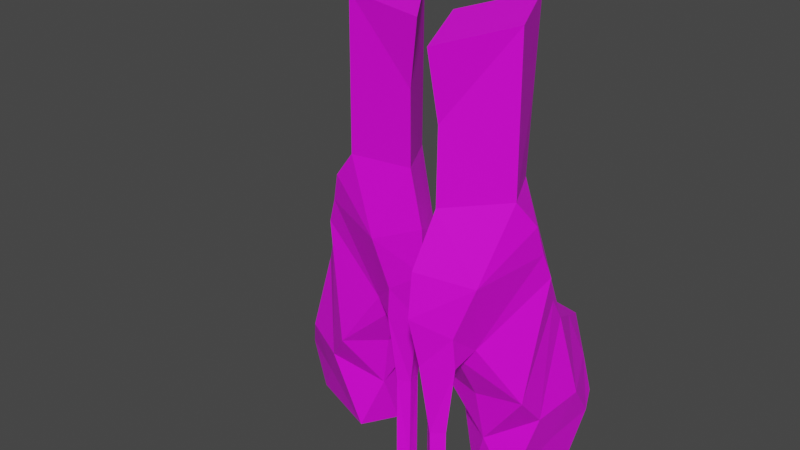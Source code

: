 # Source: boot.blend  (saved by Blender 3.6.11; exported with 4.5.12 LTS)
import bpy
from mathutils import Matrix  # noqa: F401  (used for matrix-valued properties, if any)

bpy.ops.wm.read_factory_settings(use_empty=True)
scene = bpy.context.scene
scene.name = 'Scene'

# ---- collections
col_collection = bpy.data.collections.new('Collection'); scene.collection.children.link(col_collection)

# ---- images (referenced by path relative to the original .blend; pixels are not part of the script)
import os
ASSET_DIR = os.environ.get("B2B_ASSET_DIR", "")  # directory of the original .blend (textures are referenced by path, not embedded)
HERE = os.path.dirname(os.path.abspath(__file__))  # packed textures are extracted next to this script under _unpacked/

def load_image(name, relpath, width, height, colorspace="sRGB"):
    """Load a texture the original file referenced (path relative to the .blend, or extracted next to this script)."""
    p = next((c for c in (os.path.join(HERE, relpath), os.path.join(ASSET_DIR, relpath)) if relpath and os.path.exists(c)), "")
    if p:
        img = bpy.data.images.load(p, check_existing=True)
        img.name = name
    else:  # same state as the original file: an image datablock whose file is absent (Cycles renders it pink)
        img = bpy.data.images.new(name, width, height)
        img.source = "FILE"
        img.filepath = "//" + (relpath or name)
    img.colorspace_settings.name = colorspace
    return img
img_boot_texture_png = load_image('boot_texture.png', 'boot_texture.png', 1024, 1024, 'sRGB')

# ---- materials (node trees are filled in below, after node groups)
mat_material = bpy.data.materials.new('Material')
mat_material.alpha_threshold = 0.0
mat_material.use_transparent_shadow = False
mat_material.roughness = 0.5
mat_material.line_color = (0.0, 0.0, 0.0, 1.0)

# ---- material node trees
mat_material.use_nodes = True; mat_material.node_tree.nodes.clear()
_N = mat_material.node_tree.nodes; _L = mat_material.node_tree.links
n0 = _N.new('ShaderNodeOutputMaterial'); n0.name = 'Material Output'; n0.location = (300, 300)
n1 = _N.new('ShaderNodeBsdfPrincipled'); n1.name = 'Principled BSDF'; n1.location = (10, 300)
n1.distribution = 'GGX'
n1.subsurface_method = 'RANDOM_WALK_SKIN'
n1.inputs[3].default_value = 1.45
n1.inputs[27].default_value = (0.0, 0.0, 0.0, 1.0)
n1.inputs[28].default_value = 1.0
n2 = _N.new('ShaderNodeTexImage'); n2.name = 'Image Texture'; n2.location = (-280, 280)
n2.image = img_boot_texture_png
n2.interpolation = 'Closest'
_L.new(n1.outputs[0], n0.inputs[0])
_L.new(n2.outputs[0], n1.inputs[0])
n0.is_active_output = True

# ---- world
world_world = bpy.data.worlds.new('World'); scene.world = world_world
world_world.use_nodes = True; world_world.node_tree.nodes.clear()
_N = world_world.node_tree.nodes; _L = world_world.node_tree.links
n0 = _N.new('ShaderNodeOutputWorld'); n0.name = 'World Output'; n0.location = (300, 300)
n1 = _N.new('ShaderNodeBackground'); n1.name = 'Background'; n1.location = (10, 300)
n1.inputs[0].default_value = (0.05088, 0.05088, 0.05088, 1.0)
_L.new(n1.outputs[0], n0.inputs[0])
n0.is_active_output = True
world_world.color = (0.05088, 0.05088, 0.05088)
world_world.use_sun_shadow = False
world_world.sun_shadow_jitter_overblur = 0.0

# ---- meshes
me_plane = bpy.data.meshes.new('Plane')
me_plane.from_pydata([(0.0, -0.01708, 0.005718), (0.0, 0.3226, -0.007964), (0.0, 0.5598, 0.3819), (0.0, 0.4914, 0.06044), (0.0, -0.1402, 0.4846), (0.1663, -0.003551, 1.063), (0.0, -0.2725, 0.7126), (0.0, -0.5324, 0.9885), (0.0, -0.4731, 0.7764), (0.0, -0.3318, 0.4572), (0.0, -0.4093, 0.4618), (0.0, -0.3363, 0.07869), (0.0, -0.4002, 0.07869), (0.0, 0.1152, 1.267), (0.1368, 0.193, 0.7052), (0.0, 0.5461, 0.5051), (0.0, 0.1517, 1.919), (0.0, -0.3956, 1.335), (0.0, -0.5142, 1.157), (0.0, -0.4503, 1.878), (0.0, -0.391, 1.616), (0.1799, 0.02396, 0.3546), (0.09775, 0.464, 0.3865), (0.06838, 0.3695, 0.6051), (0.1784, -0.1037, 0.4959), (0.07374, -0.2542, 0.7604), (0.1705, 0.0497, 0.9491), (0.0, -0.3682, 0.07869), (0.04129, -0.3705, 0.4595), (0.04129, -0.3682, 0.07869), (0.1675, -0.05524, 1.189), (0.07638, -0.3728, 0.7445), (0.1434, 0.12, 0.8139), (0.07813, -0.3933, 0.8745), (0.1187, -0.3249, 1.048), (0.08227, -0.01708, 0.005718), (0.1418, 0.3226, -0.007964), (0.08374, 0.4914, 0.06044), (0.0, -0.1493, 1.898), (0.1339, -0.1493, 1.898), (0.1338, -0.1402, 1.301), (0.0, 0.1334, 1.593), (0.0, -0.07865, 0.2451), (0.0, 0.3311, 0.6746), (0.1686, 0.3933, 0.1893), (0.2005, 0.244, 0.3705), (0.1532, 0.1733, 0.1733), (0.07752, 0.5088, 0.264), (0.132, 0.4777, 0.2235), (-0.1663, -0.003551, 1.063), (-0.1368, 0.193, 0.7052), (-0.1799, 0.02396, 0.3546), (-0.09775, 0.464, 0.3865), (-0.06838, 0.3695, 0.6051), (-0.1784, -0.1037, 0.4959), (-0.07374, -0.2542, 0.7604), (-0.1705, 0.0497, 0.9491), (-0.04129, -0.3705, 0.4595), (-0.04129, -0.3682, 0.07869), (-0.1675, -0.05524, 1.189), (-0.07638, -0.3728, 0.7445), (-0.1434, 0.12, 0.8139), (-0.07813, -0.3933, 0.8745), (-0.1187, -0.3249, 1.048), (-0.08227, -0.01708, 0.005718), (-0.1418, 0.3226, -0.007964), (-0.08374, 0.4914, 0.06044), (-0.1339, -0.1493, 1.898), (-0.1338, -0.1402, 1.301), (-0.1686, 0.3933, 0.1893), (-0.2005, 0.244, 0.3705), (-0.1532, 0.1733, 0.1733), (-0.07752, 0.5088, 0.264), (-0.132, 0.4777, 0.2235)], [(9, 10), (38, 39), (38, 67)], [(13, 30, 5), (30, 34, 5), (5, 34, 25), (13, 32, 14), (14, 21, 45), (23, 22, 15), (14, 45, 23), (27, 29, 12), (11, 29, 27), (28, 10, 12), (9, 28, 29), (31, 8, 10), (6, 31, 28), (8, 31, 33), (7, 33, 34), (7, 34, 18), (18, 34, 17), (1, 36, 35), (45, 21, 46), (45, 22, 23), (1, 3, 37), (19, 39, 16), (40, 20, 17), (40, 39, 20), (20, 39, 19), (16, 39, 41), (39, 40, 41), (41, 40, 13), (34, 40, 17), (40, 34, 30), (30, 13, 40), (42, 0, 35), (42, 21, 24), (6, 4, 24), (25, 34, 33), (31, 25, 33), (25, 31, 6), (24, 21, 32), (26, 32, 13), (13, 5, 26), (25, 24, 26), (32, 21, 14), (13, 14, 43), (15, 43, 14, 23), (15, 22, 2), (28, 12, 29), (9, 29, 11), (31, 10, 28), (6, 28, 9), (8, 33, 7), (1, 35, 0), (35, 36, 46), (1, 37, 36), (42, 35, 21), (42, 24, 4), (6, 24, 25), (24, 32, 26), (25, 26, 5), (22, 45, 44), (46, 44, 45), (36, 44, 46), (44, 37, 48), (36, 37, 44), (22, 47, 2), (22, 48, 47), (48, 37, 3), (2, 47, 3), (35, 46, 21), (44, 48, 22), (48, 3, 47), (13, 49, 59), (59, 49, 63), (49, 55, 63), (13, 50, 61), (50, 70, 51), (53, 15, 52), (50, 53, 70), (27, 12, 58), (11, 27, 58), (57, 12, 10), (9, 58, 57), (60, 10, 8), (6, 57, 60), (8, 62, 60), (7, 63, 62), (7, 18, 63), (18, 17, 63), (1, 64, 65), (70, 71, 51), (70, 53, 52), (1, 66, 3), (19, 16, 67), (68, 17, 20), (68, 20, 67), (20, 19, 67), (16, 41, 67), (67, 41, 68), (41, 13, 68), (63, 17, 68), (68, 59, 63), (59, 68, 13), (42, 64, 0), (42, 54, 51), (6, 54, 4), (55, 62, 63), (60, 62, 55), (55, 6, 60), (54, 61, 51), (56, 13, 61), (13, 56, 49), (55, 56, 54), (61, 50, 51), (13, 43, 50), (15, 53, 50, 43), (15, 2, 52), (57, 58, 12), (9, 11, 58), (60, 57, 10), (6, 9, 57), (8, 7, 62), (1, 0, 64), (64, 71, 65), (1, 65, 66), (42, 51, 64), (42, 4, 54), (6, 55, 54), (54, 56, 61), (55, 49, 56), (52, 69, 70), (71, 70, 69), (65, 71, 69), (69, 73, 66), (65, 69, 66), (52, 2, 72), (52, 72, 73), (73, 3, 66), (2, 3, 72), (64, 51, 71), (69, 52, 73), (73, 72, 3)])
_uv = me_plane.uv_layers.new(name='UVMap')
_uv.uv.foreach_set('vector', [0.5701, 0.6653, 0.4898, 0.6287, 0.5142, 0.5693, 0.4898, 0.6287, 0.3626, 0.5621, 0.5142, 0.5693, 0.5142, 0.5693, 0.3626, 0.5621, 0.3959, 0.4266, 0.5701, 0.6653, 0.5724, 0.4518, 0.6068, 0.4005, 0.6068, 0.4005, 0.5271, 0.2352, 0.6309, 0.2427, 0.6901, 0.3533, 0.7347, 0.2502, 0.7734, 0.3062, 0.6068, 0.4005, 0.6309, 0.2427, 0.6901, 0.3533, 0.3422, 0.1051, 0.3422, 0.1051, 0.3271, 0.1051, 0.3572, 0.1051, 0.3422, 0.1051, 0.3422, 0.1051, 0.3411, 0.2847, 0.3228, 0.2857, 0.3271, 0.1051, 0.3594, 0.2836, 0.3411, 0.2847, 0.3422, 0.1051, 0.34, 0.4191, 0.2927, 0.4341, 0.3228, 0.2857, 0.3873, 0.404, 0.34, 0.4191, 0.3411, 0.2847, 0.2927, 0.4341, 0.34, 0.4191, 0.3303, 0.4804, 0.2648, 0.5341, 0.3303, 0.4804, 0.3626, 0.5621, 0.2648, 0.5341, 0.3626, 0.5621, 0.2734, 0.6137, 0.2734, 0.6137, 0.3626, 0.5621, 0.3293, 0.6976, 0.668, 0.06422, 0.668, 0.06422, 0.5078, 0.07068, 0.6309, 0.2427, 0.5271, 0.2352, 0.5976, 0.1497, 0.6309, 0.2427, 0.7347, 0.2502, 0.6901, 0.3533, 0.668, 0.06422, 0.7476, 0.09648, 0.7476, 0.09648, 0.7988, 0.7709, 0.876, 0.7762, 0.9533, 0.7814, 0.4497, 0.6815, 0.3314, 0.8298, 0.3293, 0.6976, 0.4497, 0.6815, 0.4454, 0.9632, 0.3314, 0.8298, 0.3314, 0.8298, 0.4454, 0.9632, 0.3035, 0.9535, 0.5874, 0.9729, 0.4454, 0.9632, 0.5787, 0.8191, 0.4454, 0.9632, 0.4497, 0.6815, 0.5787, 0.8191, 0.5787, 0.8191, 0.4497, 0.6815, 0.5701, 0.6653, 0.3626, 0.5621, 0.4497, 0.6815, 0.3293, 0.6976, 0.4497, 0.6815, 0.3626, 0.5621, 0.4898, 0.6287, 0.4898, 0.6287, 0.5701, 0.6653, 0.4497, 0.6815, 0.4787, 0.1836, 0.5078, 0.07068, 0.5078, 0.07068, 0.4787, 0.1836, 0.5271, 0.2352, 0.4669, 0.3019, 0.3873, 0.404, 0.4497, 0.2965, 0.4669, 0.3019, 0.3959, 0.4266, 0.3626, 0.5621, 0.3303, 0.4804, 0.34, 0.4191, 0.3959, 0.4266, 0.3303, 0.4804, 0.3959, 0.4266, 0.34, 0.4191, 0.3873, 0.404, 0.4669, 0.3019, 0.5271, 0.2352, 0.5724, 0.4518, 0.5393, 0.5156, 0.5724, 0.4518, 0.5701, 0.6653, 0.5701, 0.6653, 0.5142, 0.5693, 0.5393, 0.5156, 0.3959, 0.4266, 0.4669, 0.3019, 0.5393, 0.5156, 0.5724, 0.4518, 0.5271, 0.2352, 0.6068, 0.4005, 0.5701, 0.6653, 0.6068, 0.4005, 0.672, 0.3861, 0.7734, 0.3062, 0.672, 0.3861, 0.6068, 0.4005, 0.6901, 0.3533, 0.7734, 0.3062, 0.7347, 0.2502, 0.7798, 0.2481, 0.3411, 0.2847, 0.3271, 0.1051, 0.3422, 0.1051, 0.3594, 0.2836, 0.3422, 0.1051, 0.3572, 0.1051, 0.34, 0.4191, 0.3228, 0.2857, 0.3411, 0.2847, 0.3873, 0.404, 0.3411, 0.2847, 0.3594, 0.2836, 0.2927, 0.4341, 0.3303, 0.4804, 0.2648, 0.5341, 0.668, 0.06422, 0.5078, 0.07068, 0.5078, 0.07068, 0.5078, 0.07068, 0.668, 0.06422, 0.5976, 0.1497, 0.668, 0.06422, 0.7476, 0.09648, 0.668, 0.06422, 0.4787, 0.1836, 0.5078, 0.07068, 0.5271, 0.2352, 0.4787, 0.1836, 0.4669, 0.3019, 0.4497, 0.2965, 0.3873, 0.404, 0.4669, 0.3019, 0.3959, 0.4266, 0.4669, 0.3019, 0.5724, 0.4518, 0.5393, 0.5156, 0.3959, 0.4266, 0.5393, 0.5156, 0.5142, 0.5693, 0.7347, 0.2502, 0.6309, 0.2427, 0.7013, 0.1572, 0.5976, 0.1497, 0.7013, 0.1572, 0.6309, 0.2427, 0.668, 0.06422, 0.7013, 0.1572, 0.5976, 0.1497, 0.7013, 0.1572, 0.7476, 0.09648, 0.7411, 0.1734, 0.668, 0.06422, 0.7476, 0.09648, 0.7013, 0.1572, 0.7347, 0.2502, 0.7558, 0.1925, 0.7798, 0.2481, 0.7347, 0.2502, 0.7411, 0.1734, 0.7558, 0.1925, 0.7411, 0.1734, 0.7476, 0.09648, 0.7476, 0.09648, 0.7798, 0.2481, 0.7558, 0.1925, 0.7476, 0.09648, 0.5078, 0.07068, 0.5976, 0.1497, 0.5271, 0.2352, 0.7013, 0.1572, 0.7411, 0.1734, 0.7347, 0.2502, 0.7411, 0.1734, 0.7476, 0.09648, 0.7558, 0.1925, 0.5701, 0.6653, 0.5142, 0.5693, 0.4898, 0.6287, 0.4898, 0.6287, 0.5142, 0.5693, 0.3626, 0.5621, 0.5142, 0.5693, 0.3959, 0.4266, 0.3626, 0.5621, 0.5701, 0.6653, 0.6068, 0.4005, 0.5724, 0.4518, 0.6068, 0.4005, 0.6309, 0.2427, 0.5271, 0.2352, 0.6901, 0.3533, 0.7734, 0.3062, 0.7347, 0.2502, 0.6068, 0.4005, 0.6901, 0.3533, 0.6309, 0.2427, 0.3422, 0.1051, 0.3271, 0.1051, 0.3422, 0.1051, 0.3572, 0.1051, 0.3422, 0.1051, 0.3422, 0.1051, 0.3411, 0.2847, 0.3271, 0.1051, 0.3228, 0.2857, 0.3594, 0.2836, 0.3422, 0.1051, 0.3411, 0.2847, 0.34, 0.4191, 0.3228, 0.2857, 0.2927, 0.4341, 0.3873, 0.404, 0.3411, 0.2847, 0.34, 0.4191, 0.2927, 0.4341, 0.3303, 0.4804, 0.34, 0.4191, 0.2648, 0.5341, 0.3626, 0.5621, 0.3303, 0.4804, 0.2648, 0.5341, 0.2734, 0.6137, 0.3626, 0.5621, 0.2734, 0.6137, 0.3293, 0.6976, 0.3626, 0.5621, 0.668, 0.06422, 0.5078, 0.07068, 0.668, 0.06422, 0.6309, 0.2427, 0.5976, 0.1497, 0.5271, 0.2352, 0.6309, 0.2427, 0.6901, 0.3533, 0.7347, 0.2502, 0.668, 0.06422, 0.7476, 0.09648, 0.7476, 0.09648, 0.7988, 0.7709, 0.9533, 0.7814, 0.876, 0.7762, 0.4497, 0.6815, 0.3293, 0.6976, 0.3314, 0.8298, 0.4497, 0.6815, 0.3314, 0.8298, 0.4454, 0.9632, 0.3314, 0.8298, 0.3035, 0.9535, 0.4454, 0.9632, 0.5874, 0.9729, 0.5787, 0.8191, 0.4454, 0.9632, 0.4454, 0.9632, 0.5787, 0.8191, 0.4497, 0.6815, 0.5787, 0.8191, 0.5701, 0.6653, 0.4497, 0.6815, 0.3626, 0.5621, 0.3293, 0.6976, 0.4497, 0.6815, 0.4497, 0.6815, 0.4898, 0.6287, 0.3626, 0.5621, 0.4898, 0.6287, 0.4497, 0.6815, 0.5701, 0.6653, 0.4787, 0.1836, 0.5078, 0.07068, 0.5078, 0.07068, 0.4787, 0.1836, 0.4669, 0.3019, 0.5271, 0.2352, 0.3873, 0.404, 0.4669, 0.3019, 0.4497, 0.2965, 0.3959, 0.4266, 0.3303, 0.4804, 0.3626, 0.5621, 0.34, 0.4191, 0.3303, 0.4804, 0.3959, 0.4266, 0.3959, 0.4266, 0.3873, 0.404, 0.34, 0.4191, 0.4669, 0.3019, 0.5724, 0.4518, 0.5271, 0.2352, 0.5393, 0.5156, 0.5701, 0.6653, 0.5724, 0.4518, 0.5701, 0.6653, 0.5393, 0.5156, 0.5142, 0.5693, 0.3959, 0.4266, 0.5393, 0.5156, 0.4669, 0.3019, 0.5724, 0.4518, 0.6068, 0.4005, 0.5271, 0.2352, 0.5701, 0.6653, 0.672, 0.3861, 0.6068, 0.4005, 0.7734, 0.3062, 0.6901, 0.3533, 0.6068, 0.4005, 0.672, 0.3861, 0.7734, 0.3062, 0.7798, 0.2481, 0.7347, 0.2502, 0.3411, 0.2847, 0.3422, 0.1051, 0.3271, 0.1051, 0.3594, 0.2836, 0.3572, 0.1051, 0.3422, 0.1051, 0.34, 0.4191, 0.3411, 0.2847, 0.3228, 0.2857, 0.3873, 0.404, 0.3594, 0.2836, 0.3411, 0.2847, 0.2927, 0.4341, 0.2648, 0.5341, 0.3303, 0.4804, 0.668, 0.06422, 0.5078, 0.07068, 0.5078, 0.07068, 0.5078, 0.07068, 0.5976, 0.1497, 0.668, 0.06422, 0.668, 0.06422, 0.668, 0.06422, 0.7476, 0.09648, 0.4787, 0.1836, 0.5271, 0.2352, 0.5078, 0.07068, 0.4787, 0.1836, 0.4497, 0.2965, 0.4669, 0.3019, 0.3873, 0.404, 0.3959, 0.4266, 0.4669, 0.3019, 0.4669, 0.3019, 0.5393, 0.5156, 0.5724, 0.4518, 0.3959, 0.4266, 0.5142, 0.5693, 0.5393, 0.5156, 0.7347, 0.2502, 0.7013, 0.1572, 0.6309, 0.2427, 0.5976, 0.1497, 0.6309, 0.2427, 0.7013, 0.1572, 0.668, 0.06422, 0.5976, 0.1497, 0.7013, 0.1572, 0.7013, 0.1572, 0.7411, 0.1734, 0.7476, 0.09648, 0.668, 0.06422, 0.7013, 0.1572, 0.7476, 0.09648, 0.7347, 0.2502, 0.7798, 0.2481, 0.7558, 0.1925, 0.7347, 0.2502, 0.7558, 0.1925, 0.7411, 0.1734, 0.7411, 0.1734, 0.7476, 0.09648, 0.7476, 0.09648, 0.7798, 0.2481, 0.7476, 0.09648, 0.7558, 0.1925, 0.5078, 0.07068, 0.5271, 0.2352, 0.5976, 0.1497, 0.7013, 0.1572, 0.7347, 0.2502, 0.7411, 0.1734, 0.7411, 0.1734, 0.7558, 0.1925, 0.7476, 0.09648])
me_plane.materials.append(mat_material)
me_plane.update()
me_plane_002 = bpy.data.meshes.new('Plane.002')
me_plane_002.from_pydata([(0.0, -0.01708, 0.005718), (0.0, 0.3226, -0.007964), (0.0, 0.5598, 0.3819), (0.0, 0.4914, 0.06044), (0.0, -0.1402, 0.4846), (0.1663, -0.003551, 1.063), (0.0, -0.2725, 0.7126), (0.0, -0.5324, 0.9885), (0.0, -0.4731, 0.7764), (0.0, -0.3318, 0.4572), (0.0, -0.4093, 0.4618), (0.0, -0.3363, 0.07869), (0.0, -0.4002, 0.07869), (0.0, 0.1152, 1.267), (0.1368, 0.193, 0.7052), (0.0, 0.5461, 0.5051), (0.0, 0.1517, 1.919), (0.0, -0.3956, 1.335), (0.0, -0.5142, 1.157), (0.0, -0.4503, 1.878), (0.0, -0.391, 1.616), (0.1799, 0.02396, 0.3546), (0.09775, 0.464, 0.3865), (0.06838, 0.3695, 0.6051), (0.1784, -0.1037, 0.4959), (0.07374, -0.2542, 0.7604), (0.1705, 0.0497, 0.9491), (0.0, -0.3682, 0.07869), (0.04129, -0.3705, 0.4595), (0.04129, -0.3682, 0.07869), (0.1675, -0.05524, 1.189), (0.07638, -0.3728, 0.7445), (0.1434, 0.12, 0.8139), (0.07813, -0.3933, 0.8745), (0.1187, -0.3249, 1.048), (0.08227, -0.01708, 0.005718), (0.1418, 0.3226, -0.007964), (0.08374, 0.4914, 0.06044), (0.0, -0.1493, 1.898), (0.1339, -0.1493, 1.898), (0.1338, -0.1402, 1.301), (0.0, 0.1334, 1.593), (0.0, -0.07865, 0.2451), (0.0, 0.3311, 0.6746), (0.1686, 0.3933, 0.1893), (0.2005, 0.244, 0.3705), (0.1532, 0.1733, 0.1733), (0.07752, 0.5088, 0.264), (0.132, 0.4777, 0.2235), (-0.1663, -0.003551, 1.063), (-0.1368, 0.193, 0.7052), (-0.1799, 0.02396, 0.3546), (-0.09775, 0.464, 0.3865), (-0.06838, 0.3695, 0.6051), (-0.1784, -0.1037, 0.4959), (-0.07374, -0.2542, 0.7604), (-0.1705, 0.0497, 0.9491), (-0.04129, -0.3705, 0.4595), (-0.04129, -0.3682, 0.07869), (-0.1675, -0.05524, 1.189), (-0.07638, -0.3728, 0.7445), (-0.1434, 0.12, 0.8139), (-0.07813, -0.3933, 0.8745), (-0.1187, -0.3249, 1.048), (-0.08227, -0.01708, 0.005718), (-0.1418, 0.3226, -0.007964), (-0.08374, 0.4914, 0.06044), (-0.1339, -0.1493, 1.898), (-0.1338, -0.1402, 1.301), (-0.1686, 0.3933, 0.1893), (-0.2005, 0.244, 0.3705), (-0.1532, 0.1733, 0.1733), (-0.07752, 0.5088, 0.264), (-0.132, 0.4777, 0.2235)], [(9, 10), (38, 39), (38, 67)], [(13, 30, 5), (30, 34, 5), (5, 34, 25), (13, 32, 14), (14, 21, 45), (23, 22, 15), (14, 45, 23), (27, 29, 12), (11, 29, 27), (28, 10, 12), (9, 28, 29), (31, 8, 10), (6, 31, 28), (8, 31, 33), (7, 33, 34), (7, 34, 18), (18, 34, 17), (1, 36, 35), (45, 21, 46), (45, 22, 23), (1, 3, 37), (19, 39, 16), (40, 20, 17), (40, 39, 20), (20, 39, 19), (16, 39, 41), (39, 40, 41), (41, 40, 13), (34, 40, 17), (40, 34, 30), (30, 13, 40), (42, 0, 35), (42, 21, 24), (6, 4, 24), (25, 34, 33), (31, 25, 33), (25, 31, 6), (24, 21, 32), (26, 32, 13), (13, 5, 26), (25, 24, 26), (32, 21, 14), (13, 14, 43), (15, 43, 14, 23), (15, 22, 2), (28, 12, 29), (9, 29, 11), (31, 10, 28), (6, 28, 9), (8, 33, 7), (1, 35, 0), (35, 36, 46), (1, 37, 36), (42, 35, 21), (42, 24, 4), (6, 24, 25), (24, 32, 26), (25, 26, 5), (22, 45, 44), (46, 44, 45), (36, 44, 46), (44, 37, 48), (36, 37, 44), (22, 47, 2), (22, 48, 47), (48, 37, 3), (2, 47, 3), (35, 46, 21), (44, 48, 22), (48, 3, 47), (13, 49, 59), (59, 49, 63), (49, 55, 63), (13, 50, 61), (50, 70, 51), (53, 15, 52), (50, 53, 70), (27, 12, 58), (11, 27, 58), (57, 12, 10), (9, 58, 57), (60, 10, 8), (6, 57, 60), (8, 62, 60), (7, 63, 62), (7, 18, 63), (18, 17, 63), (1, 64, 65), (70, 71, 51), (70, 53, 52), (1, 66, 3), (19, 16, 67), (68, 17, 20), (68, 20, 67), (20, 19, 67), (16, 41, 67), (67, 41, 68), (41, 13, 68), (63, 17, 68), (68, 59, 63), (59, 68, 13), (42, 64, 0), (42, 54, 51), (6, 54, 4), (55, 62, 63), (60, 62, 55), (55, 6, 60), (54, 61, 51), (56, 13, 61), (13, 56, 49), (55, 56, 54), (61, 50, 51), (13, 43, 50), (15, 53, 50, 43), (15, 2, 52), (57, 58, 12), (9, 11, 58), (60, 57, 10), (6, 9, 57), (8, 7, 62), (1, 0, 64), (64, 71, 65), (1, 65, 66), (42, 51, 64), (42, 4, 54), (6, 55, 54), (54, 56, 61), (55, 49, 56), (52, 69, 70), (71, 70, 69), (65, 71, 69), (69, 73, 66), (65, 69, 66), (52, 2, 72), (52, 72, 73), (73, 3, 66), (2, 3, 72), (64, 51, 71), (69, 52, 73), (73, 72, 3)])
_uv = me_plane_002.uv_layers.new(name='UVMap')
_uv.uv.foreach_set('vector', [0.5701, 0.6653, 0.4898, 0.6287, 0.5142, 0.5693, 0.4898, 0.6287, 0.3626, 0.5621, 0.5142, 0.5693, 0.5142, 0.5693, 0.3626, 0.5621, 0.3959, 0.4266, 0.5701, 0.6653, 0.5724, 0.4518, 0.6068, 0.4005, 0.6068, 0.4005, 0.5271, 0.2352, 0.6309, 0.2427, 0.6901, 0.3533, 0.7347, 0.2502, 0.7734, 0.3062, 0.6068, 0.4005, 0.6309, 0.2427, 0.6901, 0.3533, 0.3422, 0.1051, 0.3422, 0.1051, 0.3271, 0.1051, 0.3572, 0.1051, 0.3422, 0.1051, 0.3422, 0.1051, 0.3411, 0.2847, 0.3228, 0.2857, 0.3271, 0.1051, 0.3594, 0.2836, 0.3411, 0.2847, 0.3422, 0.1051, 0.34, 0.4191, 0.2927, 0.4341, 0.3228, 0.2857, 0.3873, 0.404, 0.34, 0.4191, 0.3411, 0.2847, 0.2927, 0.4341, 0.34, 0.4191, 0.3303, 0.4804, 0.2648, 0.5341, 0.3303, 0.4804, 0.3626, 0.5621, 0.2648, 0.5341, 0.3626, 0.5621, 0.2734, 0.6137, 0.2734, 0.6137, 0.3626, 0.5621, 0.3293, 0.6976, 0.668, 0.06422, 0.668, 0.06422, 0.5078, 0.07068, 0.6309, 0.2427, 0.5271, 0.2352, 0.5976, 0.1497, 0.6309, 0.2427, 0.7347, 0.2502, 0.6901, 0.3533, 0.668, 0.06422, 0.7476, 0.09648, 0.7476, 0.09648, 0.7988, 0.7709, 0.876, 0.7762, 0.9533, 0.7814, 0.4497, 0.6815, 0.3314, 0.8298, 0.3293, 0.6976, 0.4497, 0.6815, 0.4454, 0.9632, 0.3314, 0.8298, 0.3314, 0.8298, 0.4454, 0.9632, 0.3035, 0.9535, 0.5874, 0.9729, 0.4454, 0.9632, 0.5787, 0.8191, 0.4454, 0.9632, 0.4497, 0.6815, 0.5787, 0.8191, 0.5787, 0.8191, 0.4497, 0.6815, 0.5701, 0.6653, 0.3626, 0.5621, 0.4497, 0.6815, 0.3293, 0.6976, 0.4497, 0.6815, 0.3626, 0.5621, 0.4898, 0.6287, 0.4898, 0.6287, 0.5701, 0.6653, 0.4497, 0.6815, 0.4787, 0.1836, 0.5078, 0.07068, 0.5078, 0.07068, 0.4787, 0.1836, 0.5271, 0.2352, 0.4669, 0.3019, 0.3873, 0.404, 0.4497, 0.2965, 0.4669, 0.3019, 0.3959, 0.4266, 0.3626, 0.5621, 0.3303, 0.4804, 0.34, 0.4191, 0.3959, 0.4266, 0.3303, 0.4804, 0.3959, 0.4266, 0.34, 0.4191, 0.3873, 0.404, 0.4669, 0.3019, 0.5271, 0.2352, 0.5724, 0.4518, 0.5393, 0.5156, 0.5724, 0.4518, 0.5701, 0.6653, 0.5701, 0.6653, 0.5142, 0.5693, 0.5393, 0.5156, 0.3959, 0.4266, 0.4669, 0.3019, 0.5393, 0.5156, 0.5724, 0.4518, 0.5271, 0.2352, 0.6068, 0.4005, 0.5701, 0.6653, 0.6068, 0.4005, 0.672, 0.3861, 0.7734, 0.3062, 0.672, 0.3861, 0.6068, 0.4005, 0.6901, 0.3533, 0.7734, 0.3062, 0.7347, 0.2502, 0.7798, 0.2481, 0.3411, 0.2847, 0.3271, 0.1051, 0.3422, 0.1051, 0.3594, 0.2836, 0.3422, 0.1051, 0.3572, 0.1051, 0.34, 0.4191, 0.3228, 0.2857, 0.3411, 0.2847, 0.3873, 0.404, 0.3411, 0.2847, 0.3594, 0.2836, 0.2927, 0.4341, 0.3303, 0.4804, 0.2648, 0.5341, 0.668, 0.06422, 0.5078, 0.07068, 0.5078, 0.07068, 0.5078, 0.07068, 0.668, 0.06422, 0.5976, 0.1497, 0.668, 0.06422, 0.7476, 0.09648, 0.668, 0.06422, 0.4787, 0.1836, 0.5078, 0.07068, 0.5271, 0.2352, 0.4787, 0.1836, 0.4669, 0.3019, 0.4497, 0.2965, 0.3873, 0.404, 0.4669, 0.3019, 0.3959, 0.4266, 0.4669, 0.3019, 0.5724, 0.4518, 0.5393, 0.5156, 0.3959, 0.4266, 0.5393, 0.5156, 0.5142, 0.5693, 0.7347, 0.2502, 0.6309, 0.2427, 0.7013, 0.1572, 0.5976, 0.1497, 0.7013, 0.1572, 0.6309, 0.2427, 0.668, 0.06422, 0.7013, 0.1572, 0.5976, 0.1497, 0.7013, 0.1572, 0.7476, 0.09648, 0.7411, 0.1734, 0.668, 0.06422, 0.7476, 0.09648, 0.7013, 0.1572, 0.7347, 0.2502, 0.7558, 0.1925, 0.7798, 0.2481, 0.7347, 0.2502, 0.7411, 0.1734, 0.7558, 0.1925, 0.7411, 0.1734, 0.7476, 0.09648, 0.7476, 0.09648, 0.7798, 0.2481, 0.7558, 0.1925, 0.7476, 0.09648, 0.5078, 0.07068, 0.5976, 0.1497, 0.5271, 0.2352, 0.7013, 0.1572, 0.7411, 0.1734, 0.7347, 0.2502, 0.7411, 0.1734, 0.7476, 0.09648, 0.7558, 0.1925, 0.5701, 0.6653, 0.5142, 0.5693, 0.4898, 0.6287, 0.4898, 0.6287, 0.5142, 0.5693, 0.3626, 0.5621, 0.5142, 0.5693, 0.3959, 0.4266, 0.3626, 0.5621, 0.5701, 0.6653, 0.6068, 0.4005, 0.5724, 0.4518, 0.6068, 0.4005, 0.6309, 0.2427, 0.5271, 0.2352, 0.6901, 0.3533, 0.7734, 0.3062, 0.7347, 0.2502, 0.6068, 0.4005, 0.6901, 0.3533, 0.6309, 0.2427, 0.3422, 0.1051, 0.3271, 0.1051, 0.3422, 0.1051, 0.3572, 0.1051, 0.3422, 0.1051, 0.3422, 0.1051, 0.3411, 0.2847, 0.3271, 0.1051, 0.3228, 0.2857, 0.3594, 0.2836, 0.3422, 0.1051, 0.3411, 0.2847, 0.34, 0.4191, 0.3228, 0.2857, 0.2927, 0.4341, 0.3873, 0.404, 0.3411, 0.2847, 0.34, 0.4191, 0.2927, 0.4341, 0.3303, 0.4804, 0.34, 0.4191, 0.2648, 0.5341, 0.3626, 0.5621, 0.3303, 0.4804, 0.2648, 0.5341, 0.2734, 0.6137, 0.3626, 0.5621, 0.2734, 0.6137, 0.3293, 0.6976, 0.3626, 0.5621, 0.668, 0.06422, 0.5078, 0.07068, 0.668, 0.06422, 0.6309, 0.2427, 0.5976, 0.1497, 0.5271, 0.2352, 0.6309, 0.2427, 0.6901, 0.3533, 0.7347, 0.2502, 0.668, 0.06422, 0.7476, 0.09648, 0.7476, 0.09648, 0.7988, 0.7709, 0.9533, 0.7814, 0.876, 0.7762, 0.4497, 0.6815, 0.3293, 0.6976, 0.3314, 0.8298, 0.4497, 0.6815, 0.3314, 0.8298, 0.4454, 0.9632, 0.3314, 0.8298, 0.3035, 0.9535, 0.4454, 0.9632, 0.5874, 0.9729, 0.5787, 0.8191, 0.4454, 0.9632, 0.4454, 0.9632, 0.5787, 0.8191, 0.4497, 0.6815, 0.5787, 0.8191, 0.5701, 0.6653, 0.4497, 0.6815, 0.3626, 0.5621, 0.3293, 0.6976, 0.4497, 0.6815, 0.4497, 0.6815, 0.4898, 0.6287, 0.3626, 0.5621, 0.4898, 0.6287, 0.4497, 0.6815, 0.5701, 0.6653, 0.4787, 0.1836, 0.5078, 0.07068, 0.5078, 0.07068, 0.4787, 0.1836, 0.4669, 0.3019, 0.5271, 0.2352, 0.3873, 0.404, 0.4669, 0.3019, 0.4497, 0.2965, 0.3959, 0.4266, 0.3303, 0.4804, 0.3626, 0.5621, 0.34, 0.4191, 0.3303, 0.4804, 0.3959, 0.4266, 0.3959, 0.4266, 0.3873, 0.404, 0.34, 0.4191, 0.4669, 0.3019, 0.5724, 0.4518, 0.5271, 0.2352, 0.5393, 0.5156, 0.5701, 0.6653, 0.5724, 0.4518, 0.5701, 0.6653, 0.5393, 0.5156, 0.5142, 0.5693, 0.3959, 0.4266, 0.5393, 0.5156, 0.4669, 0.3019, 0.5724, 0.4518, 0.6068, 0.4005, 0.5271, 0.2352, 0.5701, 0.6653, 0.672, 0.3861, 0.6068, 0.4005, 0.7734, 0.3062, 0.6901, 0.3533, 0.6068, 0.4005, 0.672, 0.3861, 0.7734, 0.3062, 0.7798, 0.2481, 0.7347, 0.2502, 0.3411, 0.2847, 0.3422, 0.1051, 0.3271, 0.1051, 0.3594, 0.2836, 0.3572, 0.1051, 0.3422, 0.1051, 0.34, 0.4191, 0.3411, 0.2847, 0.3228, 0.2857, 0.3873, 0.404, 0.3594, 0.2836, 0.3411, 0.2847, 0.2927, 0.4341, 0.2648, 0.5341, 0.3303, 0.4804, 0.668, 0.06422, 0.5078, 0.07068, 0.5078, 0.07068, 0.5078, 0.07068, 0.5976, 0.1497, 0.668, 0.06422, 0.668, 0.06422, 0.668, 0.06422, 0.7476, 0.09648, 0.4787, 0.1836, 0.5271, 0.2352, 0.5078, 0.07068, 0.4787, 0.1836, 0.4497, 0.2965, 0.4669, 0.3019, 0.3873, 0.404, 0.3959, 0.4266, 0.4669, 0.3019, 0.4669, 0.3019, 0.5393, 0.5156, 0.5724, 0.4518, 0.3959, 0.4266, 0.5142, 0.5693, 0.5393, 0.5156, 0.7347, 0.2502, 0.7013, 0.1572, 0.6309, 0.2427, 0.5976, 0.1497, 0.6309, 0.2427, 0.7013, 0.1572, 0.668, 0.06422, 0.5976, 0.1497, 0.7013, 0.1572, 0.7013, 0.1572, 0.7411, 0.1734, 0.7476, 0.09648, 0.668, 0.06422, 0.7013, 0.1572, 0.7476, 0.09648, 0.7347, 0.2502, 0.7798, 0.2481, 0.7558, 0.1925, 0.7347, 0.2502, 0.7558, 0.1925, 0.7411, 0.1734, 0.7411, 0.1734, 0.7476, 0.09648, 0.7476, 0.09648, 0.7798, 0.2481, 0.7476, 0.09648, 0.7558, 0.1925, 0.5078, 0.07068, 0.5271, 0.2352, 0.5976, 0.1497, 0.7013, 0.1572, 0.7347, 0.2502, 0.7411, 0.1734, 0.7411, 0.1734, 0.7558, 0.1925, 0.7476, 0.09648])
me_plane_002.materials.append(mat_material)
me_plane_002.update()

# ---- objects
ob_empty = bpy.data.objects.new('Empty', None)
ob_boot = bpy.data.objects.new('Boot', me_plane)
ob_boot_001 = bpy.data.objects.new('Boot.001', me_plane_002)

# ---- transforms, parenting, visibility, modifiers, constraints
ob_empty.location = (-4.011, 0.01773, 0.3466)
ob_empty.rotation_euler = (1.571, -0.0, 1.571)
ob_empty.empty_display_type = 'IMAGE'
ob_empty.empty_display_size = 5.0
ob_boot.location = (0.0, 0.0, 0.0)
ob_boot_001.location = (-0.5951, 0.0, 0.0)
ob_boot_001.rotation_euler = (0.0, -0.0, 1.021)

# ---- collection membership
col_collection.objects.link(ob_empty)
col_collection.objects.link(ob_boot)
col_collection.objects.link(ob_boot_001)

# ---- scene / render settings (as saved in the file)
scene.frame_start = 1; scene.frame_end = 250; scene.frame_set(1)
scene.render.engine = 'BLENDER_EEVEE_NEXT'
scene.cycles.sampling_pattern = 'TABULATED_SOBOL'
scene.view_settings.view_transform = 'Filmic'
bpy.context.view_layer.update()

# ---- added for rendering (the .blend has no active camera and no usable light): camera, sun
cam_auto = bpy.data.cameras.new('AutoCamera')
cam_auto.lens = 50.0
cam_auto.sensor_width = 36.0
cam_auto.clip_end = 1000.0
ob_auto_camera = bpy.data.objects.new('AutoCamera', cam_auto)
scene.collection.objects.link(ob_auto_camera)
ob_auto_camera.location = (1.92498, -2.88224, 2.88604)
ob_auto_camera.rotation_euler = (1.09748, -7.21219e-08, 0.694738)
scene.camera = ob_auto_camera
light_auto_sun = bpy.data.lights.new('AutoSun', 'SUN')
light_auto_sun.energy = 3.0
light_auto_sun.angle = 0.0523599
ob_auto_sun = bpy.data.objects.new('AutoSun', light_auto_sun)
scene.collection.objects.link(ob_auto_sun)
ob_auto_sun.rotation_euler = (0.872665, 0.174533, 0.523599)
bpy.context.view_layer.update()
